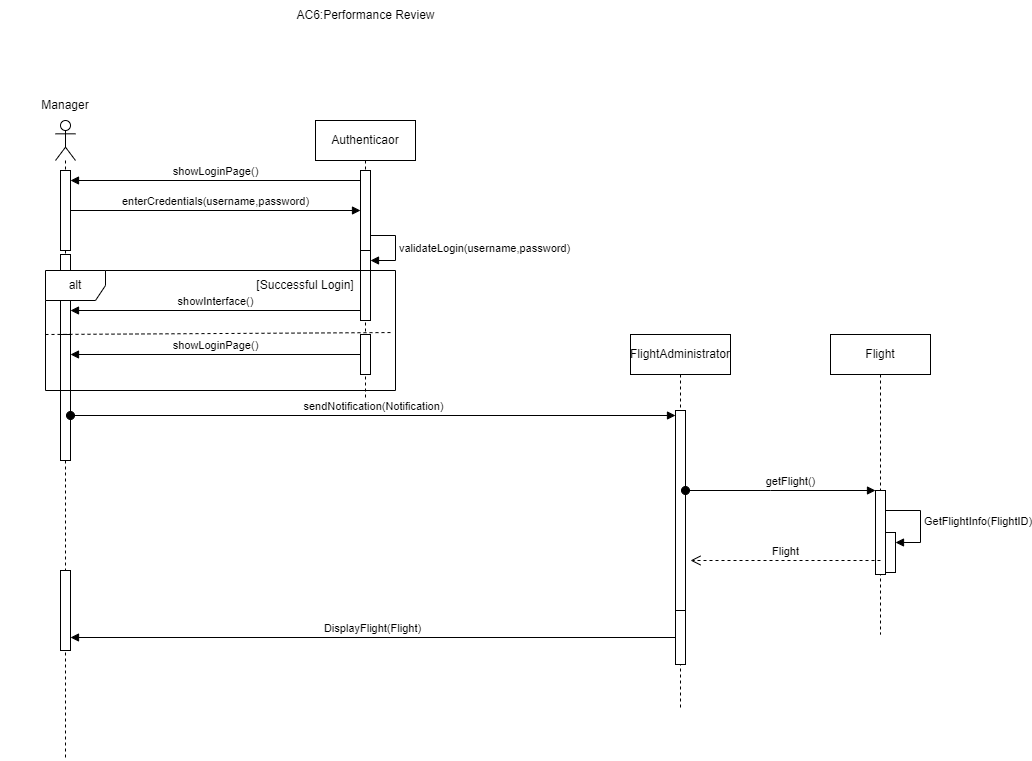

The diagram above was exported from draw.io. Its source (the exported page's mxGraphModel, read from the mxfile embedded in the PNG):
<mxGraphModel dx="1434" dy="772" grid="1" gridSize="10" guides="1" tooltips="1" connect="1" arrows="1" fold="1" page="1" pageScale="1" pageWidth="850" pageHeight="1100" math="0" shadow="0">
  <root>
    <mxCell id="0" />
    <mxCell id="1" parent="0" />
    <mxCell id="IHqRIaruEt53ZUXL7vur-1" value="" style="shape=umlLifeline;perimeter=lifelinePerimeter;whiteSpace=wrap;html=1;container=1;dropTarget=0;collapsible=0;recursiveResize=0;outlineConnect=0;portConstraint=eastwest;newEdgeStyle={&quot;curved&quot;:0,&quot;rounded&quot;:0};participant=umlActor;" parent="1" vertex="1">
      <mxGeometry x="345" y="250" width="20" height="640" as="geometry" />
    </mxCell>
    <mxCell id="IHqRIaruEt53ZUXL7vur-2" value="" style="html=1;points=[[0,0,0,0,5],[0,1,0,0,-5],[1,0,0,0,5],[1,1,0,0,-5]];perimeter=orthogonalPerimeter;outlineConnect=0;targetShapes=umlLifeline;portConstraint=eastwest;newEdgeStyle={&quot;curved&quot;:0,&quot;rounded&quot;:0};" parent="IHqRIaruEt53ZUXL7vur-1" vertex="1">
      <mxGeometry x="5" y="50" width="10" height="80" as="geometry" />
    </mxCell>
    <mxCell id="IHqRIaruEt53ZUXL7vur-3" value="" style="html=1;points=[[0,0,0,0,5],[0,1,0,0,-5],[1,0,0,0,5],[1,1,0,0,-5]];perimeter=orthogonalPerimeter;outlineConnect=0;targetShapes=umlLifeline;portConstraint=eastwest;newEdgeStyle={&quot;curved&quot;:0,&quot;rounded&quot;:0};" parent="IHqRIaruEt53ZUXL7vur-1" vertex="1">
      <mxGeometry x="5" y="134" width="10" height="80" as="geometry" />
    </mxCell>
    <mxCell id="IHqRIaruEt53ZUXL7vur-4" value="" style="html=1;points=[[0,0,0,0,5],[0,1,0,0,-5],[1,0,0,0,5],[1,1,0,0,-5]];perimeter=orthogonalPerimeter;outlineConnect=0;targetShapes=umlLifeline;portConstraint=eastwest;newEdgeStyle={&quot;curved&quot;:0,&quot;rounded&quot;:0};" parent="IHqRIaruEt53ZUXL7vur-1" vertex="1">
      <mxGeometry x="5" y="214" width="10" height="126" as="geometry" />
    </mxCell>
    <mxCell id="IHqRIaruEt53ZUXL7vur-38" value="" style="html=1;points=[[0,0,0,0,5],[0,1,0,0,-5],[1,0,0,0,5],[1,1,0,0,-5]];perimeter=orthogonalPerimeter;outlineConnect=0;targetShapes=umlLifeline;portConstraint=eastwest;newEdgeStyle={&quot;curved&quot;:0,&quot;rounded&quot;:0};" parent="IHqRIaruEt53ZUXL7vur-1" vertex="1">
      <mxGeometry x="5" y="450" width="10" height="80" as="geometry" />
    </mxCell>
    <mxCell id="IHqRIaruEt53ZUXL7vur-5" value="Authenticaor" style="shape=umlLifeline;perimeter=lifelinePerimeter;whiteSpace=wrap;html=1;container=1;dropTarget=0;collapsible=0;recursiveResize=0;outlineConnect=0;portConstraint=eastwest;newEdgeStyle={&quot;curved&quot;:0,&quot;rounded&quot;:0};" parent="1" vertex="1">
      <mxGeometry x="605" y="250" width="100" height="280" as="geometry" />
    </mxCell>
    <mxCell id="IHqRIaruEt53ZUXL7vur-6" value="" style="html=1;points=[[0,0,0,0,5],[0,1,0,0,-5],[1,0,0,0,5],[1,1,0,0,-5]];perimeter=orthogonalPerimeter;outlineConnect=0;targetShapes=umlLifeline;portConstraint=eastwest;newEdgeStyle={&quot;curved&quot;:0,&quot;rounded&quot;:0};" parent="IHqRIaruEt53ZUXL7vur-5" vertex="1">
      <mxGeometry x="45" y="50" width="10" height="80" as="geometry" />
    </mxCell>
    <mxCell id="IHqRIaruEt53ZUXL7vur-7" value="" style="html=1;points=[[0,0,0,0,5],[0,1,0,0,-5],[1,0,0,0,5],[1,1,0,0,-5]];perimeter=orthogonalPerimeter;outlineConnect=0;targetShapes=umlLifeline;portConstraint=eastwest;newEdgeStyle={&quot;curved&quot;:0,&quot;rounded&quot;:0};" parent="IHqRIaruEt53ZUXL7vur-5" vertex="1">
      <mxGeometry x="45" y="130" width="10" height="70" as="geometry" />
    </mxCell>
    <mxCell id="IHqRIaruEt53ZUXL7vur-8" value="validateLogin(username,password)" style="html=1;align=left;spacingLeft=2;endArrow=block;rounded=0;edgeStyle=orthogonalEdgeStyle;curved=0;rounded=0;" parent="IHqRIaruEt53ZUXL7vur-5" source="IHqRIaruEt53ZUXL7vur-6" target="IHqRIaruEt53ZUXL7vur-7" edge="1">
      <mxGeometry relative="1" as="geometry">
        <mxPoint x="50" y="160" as="sourcePoint" />
        <Array as="points">
          <mxPoint x="80" y="115" />
          <mxPoint x="80" y="140" />
        </Array>
      </mxGeometry>
    </mxCell>
    <mxCell id="IHqRIaruEt53ZUXL7vur-9" value="enterCredentials(username,password)" style="html=1;verticalAlign=bottom;endArrow=block;curved=0;rounded=0;" parent="1" source="IHqRIaruEt53ZUXL7vur-2" target="IHqRIaruEt53ZUXL7vur-6" edge="1">
      <mxGeometry width="80" relative="1" as="geometry">
        <mxPoint x="375" y="320" as="sourcePoint" />
        <mxPoint x="455" y="320" as="targetPoint" />
        <mxPoint as="offset" />
      </mxGeometry>
    </mxCell>
    <mxCell id="IHqRIaruEt53ZUXL7vur-10" value="showLoginPage()" style="html=1;verticalAlign=bottom;endArrow=block;curved=0;rounded=0;" parent="1" target="IHqRIaruEt53ZUXL7vur-2" edge="1">
      <mxGeometry width="80" relative="1" as="geometry">
        <mxPoint x="650" y="310" as="sourcePoint" />
        <mxPoint x="354.5" y="310" as="targetPoint" />
      </mxGeometry>
    </mxCell>
    <mxCell id="IHqRIaruEt53ZUXL7vur-11" value="alt" style="shape=umlFrame;whiteSpace=wrap;html=1;pointerEvents=0;" parent="1" vertex="1">
      <mxGeometry x="335" y="400" width="350" height="120" as="geometry" />
    </mxCell>
    <mxCell id="IHqRIaruEt53ZUXL7vur-12" value="showInterface()" style="html=1;verticalAlign=bottom;endArrow=block;curved=0;rounded=0;" parent="1" edge="1">
      <mxGeometry width="80" relative="1" as="geometry">
        <mxPoint x="650" y="440" as="sourcePoint" />
        <mxPoint x="360" y="440" as="targetPoint" />
      </mxGeometry>
    </mxCell>
    <mxCell id="IHqRIaruEt53ZUXL7vur-13" value="" style="html=1;points=[[0,0,0,0,5],[0,1,0,0,-5],[1,0,0,0,5],[1,1,0,0,-5]];perimeter=orthogonalPerimeter;outlineConnect=0;targetShapes=umlLifeline;portConstraint=eastwest;newEdgeStyle={&quot;curved&quot;:0,&quot;rounded&quot;:0};" parent="1" vertex="1">
      <mxGeometry x="650" y="464" width="10" height="40" as="geometry" />
    </mxCell>
    <mxCell id="IHqRIaruEt53ZUXL7vur-14" value="showLoginPage()" style="html=1;verticalAlign=bottom;endArrow=block;curved=0;rounded=0;" parent="1" source="IHqRIaruEt53ZUXL7vur-13" target="IHqRIaruEt53ZUXL7vur-4" edge="1">
      <mxGeometry width="80" relative="1" as="geometry">
        <mxPoint x="615" y="540" as="sourcePoint" />
        <mxPoint x="695" y="540" as="targetPoint" />
      </mxGeometry>
    </mxCell>
    <mxCell id="IHqRIaruEt53ZUXL7vur-15" value="" style="endArrow=none;dashed=1;html=1;rounded=0;entryX=0.994;entryY=0.517;entryDx=0;entryDy=0;entryPerimeter=0;" parent="1" target="IHqRIaruEt53ZUXL7vur-11" edge="1">
      <mxGeometry width="50" height="50" relative="1" as="geometry">
        <mxPoint x="335" y="464" as="sourcePoint" />
        <mxPoint x="685" y="460" as="targetPoint" />
      </mxGeometry>
    </mxCell>
    <mxCell id="IHqRIaruEt53ZUXL7vur-16" value="[Successful Login]" style="text;html=1;align=center;verticalAlign=middle;whiteSpace=wrap;rounded=0;" parent="1" vertex="1">
      <mxGeometry x="540" y="400" width="110" height="30" as="geometry" />
    </mxCell>
    <mxCell id="IHqRIaruEt53ZUXL7vur-17" value="Manager" style="text;html=1;align=center;verticalAlign=middle;whiteSpace=wrap;rounded=0;" parent="1" vertex="1">
      <mxGeometry x="290" y="220" width="130" height="30" as="geometry" />
    </mxCell>
    <mxCell id="IHqRIaruEt53ZUXL7vur-18" value="AC6:Performance Review" style="text;html=1;align=center;verticalAlign=middle;whiteSpace=wrap;rounded=0;" parent="1" vertex="1">
      <mxGeometry x="567.5" y="130" width="175" height="30" as="geometry" />
    </mxCell>
    <mxCell id="IHqRIaruEt53ZUXL7vur-19" value="FlightAdministrator" style="shape=umlLifeline;perimeter=lifelinePerimeter;whiteSpace=wrap;html=1;container=1;dropTarget=0;collapsible=0;recursiveResize=0;outlineConnect=0;portConstraint=eastwest;newEdgeStyle={&quot;curved&quot;:0,&quot;rounded&quot;:0};" parent="1" vertex="1">
      <mxGeometry x="920" y="464" width="100" height="376" as="geometry" />
    </mxCell>
    <mxCell id="IHqRIaruEt53ZUXL7vur-22" value="" style="html=1;points=[[0,0,0,0,5],[0,1,0,0,-5],[1,0,0,0,5],[1,1,0,0,-5]];perimeter=orthogonalPerimeter;outlineConnect=0;targetShapes=umlLifeline;portConstraint=eastwest;newEdgeStyle={&quot;curved&quot;:0,&quot;rounded&quot;:0};" parent="IHqRIaruEt53ZUXL7vur-19" vertex="1">
      <mxGeometry x="45" y="76" width="10" height="204" as="geometry" />
    </mxCell>
    <mxCell id="IHqRIaruEt53ZUXL7vur-34" value="" style="html=1;points=[[0,0,0,0,5],[0,1,0,0,-5],[1,0,0,0,5],[1,1,0,0,-5]];perimeter=orthogonalPerimeter;outlineConnect=0;targetShapes=umlLifeline;portConstraint=eastwest;newEdgeStyle={&quot;curved&quot;:0,&quot;rounded&quot;:0};" parent="IHqRIaruEt53ZUXL7vur-19" vertex="1">
      <mxGeometry x="45" y="276" width="10" height="54" as="geometry" />
    </mxCell>
    <mxCell id="IHqRIaruEt53ZUXL7vur-20" value="Flight" style="shape=umlLifeline;perimeter=lifelinePerimeter;whiteSpace=wrap;html=1;container=1;dropTarget=0;collapsible=0;recursiveResize=0;outlineConnect=0;portConstraint=eastwest;newEdgeStyle={&quot;curved&quot;:0,&quot;rounded&quot;:0};" parent="1" vertex="1">
      <mxGeometry x="1120" y="464" width="100" height="300" as="geometry" />
    </mxCell>
    <mxCell id="IHqRIaruEt53ZUXL7vur-25" value="" style="html=1;points=[[0,0,0,0,5],[0,1,0,0,-5],[1,0,0,0,5],[1,1,0,0,-5]];perimeter=orthogonalPerimeter;outlineConnect=0;targetShapes=umlLifeline;portConstraint=eastwest;newEdgeStyle={&quot;curved&quot;:0,&quot;rounded&quot;:0};" parent="IHqRIaruEt53ZUXL7vur-20" vertex="1">
      <mxGeometry x="45" y="156" width="10" height="84" as="geometry" />
    </mxCell>
    <mxCell id="0blDy2UjZwIcXTIwkrVV-1" value="" style="html=1;points=[[0,0,0,0,5],[0,1,0,0,-5],[1,0,0,0,5],[1,1,0,0,-5]];perimeter=orthogonalPerimeter;outlineConnect=0;targetShapes=umlLifeline;portConstraint=eastwest;newEdgeStyle={&quot;curved&quot;:0,&quot;rounded&quot;:0};" parent="IHqRIaruEt53ZUXL7vur-20" vertex="1">
      <mxGeometry x="55" y="198" width="10" height="40" as="geometry" />
    </mxCell>
    <mxCell id="0blDy2UjZwIcXTIwkrVV-2" value="GetFlightInfo(FlightID)" style="html=1;align=left;spacingLeft=2;endArrow=block;rounded=0;edgeStyle=orthogonalEdgeStyle;curved=0;rounded=0;" parent="IHqRIaruEt53ZUXL7vur-20" source="IHqRIaruEt53ZUXL7vur-25" target="0blDy2UjZwIcXTIwkrVV-1" edge="1">
      <mxGeometry relative="1" as="geometry">
        <mxPoint x="303" y="166" as="sourcePoint" />
        <Array as="points">
          <mxPoint x="90" y="176" />
          <mxPoint x="90" y="208" />
        </Array>
      </mxGeometry>
    </mxCell>
    <mxCell id="IHqRIaruEt53ZUXL7vur-23" value="sendNotification(Notification)" style="html=1;verticalAlign=bottom;startArrow=oval;endArrow=block;startSize=8;curved=0;rounded=0;entryX=0;entryY=0;entryDx=0;entryDy=5;" parent="1" source="IHqRIaruEt53ZUXL7vur-4" target="IHqRIaruEt53ZUXL7vur-22" edge="1">
      <mxGeometry relative="1" as="geometry">
        <mxPoint x="850" y="545" as="sourcePoint" />
      </mxGeometry>
    </mxCell>
    <mxCell id="IHqRIaruEt53ZUXL7vur-24" value="getFlight()" style="html=1;verticalAlign=bottom;startArrow=oval;startFill=1;endArrow=block;startSize=8;curved=0;rounded=0;" parent="1" source="IHqRIaruEt53ZUXL7vur-22" target="IHqRIaruEt53ZUXL7vur-25" edge="1">
      <mxGeometry x="0.1053" width="60" relative="1" as="geometry">
        <mxPoint x="1100" y="600" as="sourcePoint" />
        <mxPoint x="1050" y="640" as="targetPoint" />
        <Array as="points">
          <mxPoint x="1060" y="620" />
        </Array>
        <mxPoint as="offset" />
      </mxGeometry>
    </mxCell>
    <mxCell id="IHqRIaruEt53ZUXL7vur-33" value="Flight" style="html=1;verticalAlign=bottom;endArrow=open;dashed=1;endSize=8;curved=0;rounded=0;" parent="1" edge="1">
      <mxGeometry relative="1" as="geometry">
        <mxPoint x="1170" y="690" as="sourcePoint" />
        <mxPoint x="980" y="690" as="targetPoint" />
      </mxGeometry>
    </mxCell>
    <mxCell id="IHqRIaruEt53ZUXL7vur-37" value="DisplayFlight(Flight)" style="html=1;verticalAlign=bottom;endArrow=block;curved=0;rounded=0;" parent="1" source="IHqRIaruEt53ZUXL7vur-34" target="IHqRIaruEt53ZUXL7vur-38" edge="1">
      <mxGeometry x="0.0017" width="80" relative="1" as="geometry">
        <mxPoint x="800" y="800" as="sourcePoint" />
        <mxPoint x="370" y="740" as="targetPoint" />
        <mxPoint as="offset" />
      </mxGeometry>
    </mxCell>
  </root>
</mxGraphModel>